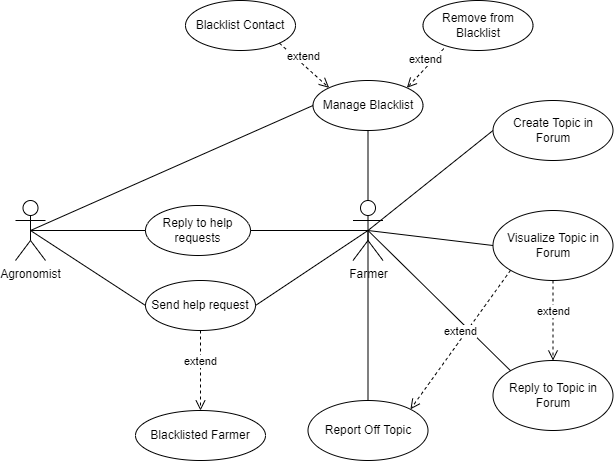

The diagram above was exported from draw.io. Its source (the exported page's mxGraphModel, read from the mxfile embedded in the PNG):
<mxGraphModel dx="1038" dy="489" grid="1" gridSize="10" guides="1" tooltips="1" connect="1" arrows="1" fold="1" page="1" pageScale="1" pageWidth="827" pageHeight="1169" math="0" shadow="0">
  <root>
    <mxCell id="0" />
    <mxCell id="1" parent="0" />
    <mxCell id="DqOKtlcU6i7ggztz8LOK-1" value="Farmer&lt;br&gt;" style="shape=umlActor;verticalLabelPosition=bottom;verticalAlign=top;html=1;outlineConnect=0;" parent="1" vertex="1">
      <mxGeometry x="607.5" y="230" width="30" height="60" as="geometry" />
    </mxCell>
    <mxCell id="DqOKtlcU6i7ggztz8LOK-2" value="Create Topic in Forum" style="ellipse;whiteSpace=wrap;html=1;" parent="1" vertex="1">
      <mxGeometry x="747.5" y="130" width="120" height="60" as="geometry" />
    </mxCell>
    <mxCell id="DqOKtlcU6i7ggztz8LOK-3" value="" style="endArrow=none;html=1;rounded=0;exitX=0.5;exitY=0.5;exitDx=0;exitDy=0;exitPerimeter=0;entryX=0;entryY=0.5;entryDx=0;entryDy=0;" parent="1" source="DqOKtlcU6i7ggztz8LOK-1" target="DqOKtlcU6i7ggztz8LOK-2" edge="1">
      <mxGeometry width="50" height="50" relative="1" as="geometry">
        <mxPoint x="797.5" y="280" as="sourcePoint" />
        <mxPoint x="847.5" y="230" as="targetPoint" />
      </mxGeometry>
    </mxCell>
    <mxCell id="DqOKtlcU6i7ggztz8LOK-4" value="Visualize Topic in Forum" style="ellipse;whiteSpace=wrap;html=1;" parent="1" vertex="1">
      <mxGeometry x="747.5" y="240" width="120" height="70" as="geometry" />
    </mxCell>
    <mxCell id="DqOKtlcU6i7ggztz8LOK-5" value="" style="endArrow=none;html=1;rounded=0;exitX=0.5;exitY=0.5;exitDx=0;exitDy=0;exitPerimeter=0;entryX=0;entryY=0.5;entryDx=0;entryDy=0;" parent="1" source="DqOKtlcU6i7ggztz8LOK-1" target="DqOKtlcU6i7ggztz8LOK-4" edge="1">
      <mxGeometry width="50" height="50" relative="1" as="geometry">
        <mxPoint x="797.5" y="280" as="sourcePoint" />
        <mxPoint x="847.5" y="230" as="targetPoint" />
      </mxGeometry>
    </mxCell>
    <mxCell id="DqOKtlcU6i7ggztz8LOK-6" value="Send help request" style="ellipse;whiteSpace=wrap;html=1;" parent="1" vertex="1">
      <mxGeometry x="400" y="310" width="110" height="50" as="geometry" />
    </mxCell>
    <mxCell id="DqOKtlcU6i7ggztz8LOK-7" value="Reply to help requests" style="ellipse;whiteSpace=wrap;html=1;" parent="1" vertex="1">
      <mxGeometry x="400" y="235" width="105" height="50" as="geometry" />
    </mxCell>
    <mxCell id="DqOKtlcU6i7ggztz8LOK-8" value="" style="endArrow=none;html=1;rounded=0;exitX=0.5;exitY=0.5;exitDx=0;exitDy=0;exitPerimeter=0;entryX=1;entryY=0.5;entryDx=0;entryDy=0;" parent="1" source="DqOKtlcU6i7ggztz8LOK-1" target="DqOKtlcU6i7ggztz8LOK-7" edge="1">
      <mxGeometry width="50" height="50" relative="1" as="geometry">
        <mxPoint x="632.5" y="270" as="sourcePoint" />
        <mxPoint x="757.5" y="210" as="targetPoint" />
      </mxGeometry>
    </mxCell>
    <mxCell id="DqOKtlcU6i7ggztz8LOK-9" value="" style="endArrow=none;html=1;rounded=0;exitX=0.5;exitY=0.5;exitDx=0;exitDy=0;exitPerimeter=0;entryX=1;entryY=0.5;entryDx=0;entryDy=0;" parent="1" source="DqOKtlcU6i7ggztz8LOK-1" target="DqOKtlcU6i7ggztz8LOK-6" edge="1">
      <mxGeometry width="50" height="50" relative="1" as="geometry">
        <mxPoint x="632.5" y="270" as="sourcePoint" />
        <mxPoint x="515" y="215" as="targetPoint" />
      </mxGeometry>
    </mxCell>
    <mxCell id="DqOKtlcU6i7ggztz8LOK-10" value="Agronomist" style="shape=umlActor;verticalLabelPosition=bottom;verticalAlign=top;html=1;outlineConnect=0;" parent="1" vertex="1">
      <mxGeometry x="270" y="230" width="30" height="60" as="geometry" />
    </mxCell>
    <mxCell id="DqOKtlcU6i7ggztz8LOK-11" value="" style="endArrow=none;html=1;rounded=0;exitX=0;exitY=0.5;exitDx=0;exitDy=0;entryX=0.5;entryY=0.5;entryDx=0;entryDy=0;entryPerimeter=0;" parent="1" source="DqOKtlcU6i7ggztz8LOK-6" target="DqOKtlcU6i7ggztz8LOK-10" edge="1">
      <mxGeometry width="50" height="50" relative="1" as="geometry">
        <mxPoint x="632.5" y="270" as="sourcePoint" />
        <mxPoint x="519.9999999999998" y="345" as="targetPoint" />
      </mxGeometry>
    </mxCell>
    <mxCell id="DqOKtlcU6i7ggztz8LOK-12" value="" style="endArrow=none;html=1;rounded=0;exitX=0;exitY=0.5;exitDx=0;exitDy=0;entryX=0.5;entryY=0.5;entryDx=0;entryDy=0;entryPerimeter=0;" parent="1" source="DqOKtlcU6i7ggztz8LOK-7" target="DqOKtlcU6i7ggztz8LOK-10" edge="1">
      <mxGeometry width="50" height="50" relative="1" as="geometry">
        <mxPoint x="410.0000000000001" y="345" as="sourcePoint" />
        <mxPoint x="295" y="270" as="targetPoint" />
      </mxGeometry>
    </mxCell>
    <mxCell id="DqOKtlcU6i7ggztz8LOK-13" value="Blacklisted Farmer" style="ellipse;whiteSpace=wrap;html=1;" parent="1" vertex="1">
      <mxGeometry x="390" y="440" width="130" height="50" as="geometry" />
    </mxCell>
    <mxCell id="DqOKtlcU6i7ggztz8LOK-14" value="extend" style="html=1;verticalAlign=bottom;endArrow=open;dashed=1;endSize=8;rounded=0;exitX=0.5;exitY=1;exitDx=0;exitDy=0;entryX=0.5;entryY=0;entryDx=0;entryDy=0;" parent="1" source="DqOKtlcU6i7ggztz8LOK-6" target="DqOKtlcU6i7ggztz8LOK-13" edge="1">
      <mxGeometry relative="1" as="geometry">
        <mxPoint x="465" y="370" as="sourcePoint" />
        <mxPoint x="375" y="440" as="targetPoint" />
      </mxGeometry>
    </mxCell>
    <mxCell id="DqOKtlcU6i7ggztz8LOK-15" value="Manage Blacklist" style="ellipse;whiteSpace=wrap;html=1;" parent="1" vertex="1">
      <mxGeometry x="567.5" y="110" width="110" height="50" as="geometry" />
    </mxCell>
    <mxCell id="DqOKtlcU6i7ggztz8LOK-16" value="" style="endArrow=none;html=1;rounded=0;entryX=0.5;entryY=1;entryDx=0;entryDy=0;exitX=0.5;exitY=0;exitDx=0;exitDy=0;exitPerimeter=0;" parent="1" source="DqOKtlcU6i7ggztz8LOK-1" target="DqOKtlcU6i7ggztz8LOK-15" edge="1">
      <mxGeometry width="50" height="50" relative="1" as="geometry">
        <mxPoint x="620" y="260" as="sourcePoint" />
        <mxPoint x="757.5" y="210" as="targetPoint" />
      </mxGeometry>
    </mxCell>
    <mxCell id="DqOKtlcU6i7ggztz8LOK-17" value="" style="endArrow=none;html=1;rounded=0;exitX=0;exitY=0.5;exitDx=0;exitDy=0;entryX=0.5;entryY=0.5;entryDx=0;entryDy=0;entryPerimeter=0;" parent="1" source="DqOKtlcU6i7ggztz8LOK-15" target="DqOKtlcU6i7ggztz8LOK-10" edge="1">
      <mxGeometry width="50" height="50" relative="1" as="geometry">
        <mxPoint x="410" y="215" as="sourcePoint" />
        <mxPoint x="295" y="270" as="targetPoint" />
      </mxGeometry>
    </mxCell>
    <mxCell id="DqOKtlcU6i7ggztz8LOK-18" value="Reply to Topic in Forum" style="ellipse;whiteSpace=wrap;html=1;" parent="1" vertex="1">
      <mxGeometry x="747.5" y="390" width="120" height="70" as="geometry" />
    </mxCell>
    <mxCell id="DqOKtlcU6i7ggztz8LOK-19" value="" style="endArrow=none;html=1;rounded=0;exitX=0.5;exitY=0.5;exitDx=0;exitDy=0;exitPerimeter=0;entryX=0;entryY=0;entryDx=0;entryDy=0;" parent="1" source="DqOKtlcU6i7ggztz8LOK-1" target="DqOKtlcU6i7ggztz8LOK-18" edge="1">
      <mxGeometry width="50" height="50" relative="1" as="geometry">
        <mxPoint x="632.5" y="270" as="sourcePoint" />
        <mxPoint x="757.5000000000007" y="285" as="targetPoint" />
      </mxGeometry>
    </mxCell>
    <mxCell id="DqOKtlcU6i7ggztz8LOK-20" value="extend" style="html=1;verticalAlign=bottom;endArrow=open;dashed=1;endSize=8;rounded=0;exitX=0.5;exitY=1;exitDx=0;exitDy=0;entryX=0.5;entryY=0;entryDx=0;entryDy=0;" parent="1" source="DqOKtlcU6i7ggztz8LOK-4" target="DqOKtlcU6i7ggztz8LOK-18" edge="1">
      <mxGeometry relative="1" as="geometry">
        <mxPoint x="465" y="370" as="sourcePoint" />
        <mxPoint x="465" y="450" as="targetPoint" />
      </mxGeometry>
    </mxCell>
    <mxCell id="DqOKtlcU6i7ggztz8LOK-21" value="Report Off Topic" style="ellipse;whiteSpace=wrap;html=1;" parent="1" vertex="1">
      <mxGeometry x="562.5" y="430" width="120" height="60" as="geometry" />
    </mxCell>
    <mxCell id="DqOKtlcU6i7ggztz8LOK-24" value="" style="endArrow=none;html=1;rounded=0;exitX=0.5;exitY=0.5;exitDx=0;exitDy=0;exitPerimeter=0;entryX=0.5;entryY=0;entryDx=0;entryDy=0;" parent="1" source="DqOKtlcU6i7ggztz8LOK-1" target="DqOKtlcU6i7ggztz8LOK-21" edge="1">
      <mxGeometry width="50" height="50" relative="1" as="geometry">
        <mxPoint x="652.5" y="290" as="sourcePoint" />
        <mxPoint x="794.7589480424028" y="430.4361770358638" as="targetPoint" />
      </mxGeometry>
    </mxCell>
    <mxCell id="DqOKtlcU6i7ggztz8LOK-25" value="extend" style="html=1;verticalAlign=bottom;endArrow=open;dashed=1;endSize=8;rounded=0;exitX=0;exitY=1;exitDx=0;exitDy=0;entryX=1;entryY=0;entryDx=0;entryDy=0;" parent="1" source="DqOKtlcU6i7ggztz8LOK-4" target="DqOKtlcU6i7ggztz8LOK-21" edge="1">
      <mxGeometry relative="1" as="geometry">
        <mxPoint x="817.5" y="320.0000000000001" as="sourcePoint" />
        <mxPoint x="817.5" y="400.0000000000001" as="targetPoint" />
      </mxGeometry>
    </mxCell>
    <mxCell id="morZz7VA9IAlL0F6_3EU-2" value="Blacklist Contact" style="ellipse;whiteSpace=wrap;html=1;" parent="1" vertex="1">
      <mxGeometry x="440" y="30" width="110" height="50" as="geometry" />
    </mxCell>
    <mxCell id="morZz7VA9IAlL0F6_3EU-3" value="Remove from Blacklist" style="ellipse;whiteSpace=wrap;html=1;" parent="1" vertex="1">
      <mxGeometry x="677.5" y="30" width="110" height="50" as="geometry" />
    </mxCell>
    <mxCell id="morZz7VA9IAlL0F6_3EU-5" value="extend" style="html=1;verticalAlign=bottom;endArrow=open;dashed=1;endSize=8;rounded=0;exitX=1;exitY=1;exitDx=0;exitDy=0;entryX=0;entryY=0;entryDx=0;entryDy=0;" parent="1" source="morZz7VA9IAlL0F6_3EU-2" target="DqOKtlcU6i7ggztz8LOK-15" edge="1">
      <mxGeometry relative="1" as="geometry">
        <mxPoint x="817.5" y="320.0000000000001" as="sourcePoint" />
        <mxPoint x="817.5" y="400.0000000000001" as="targetPoint" />
      </mxGeometry>
    </mxCell>
    <mxCell id="morZz7VA9IAlL0F6_3EU-6" value="extend" style="html=1;verticalAlign=bottom;endArrow=open;dashed=1;endSize=8;rounded=0;exitX=0.189;exitY=0.963;exitDx=0;exitDy=0;entryX=1;entryY=0;entryDx=0;entryDy=0;exitPerimeter=0;" parent="1" source="morZz7VA9IAlL0F6_3EU-3" target="DqOKtlcU6i7ggztz8LOK-15" edge="1">
      <mxGeometry relative="1" as="geometry">
        <mxPoint x="543.841675208992" y="82.70000389270513" as="sourcePoint" />
        <mxPoint x="593.658324791015" y="127.29999610729794" as="targetPoint" />
      </mxGeometry>
    </mxCell>
  </root>
</mxGraphModel>